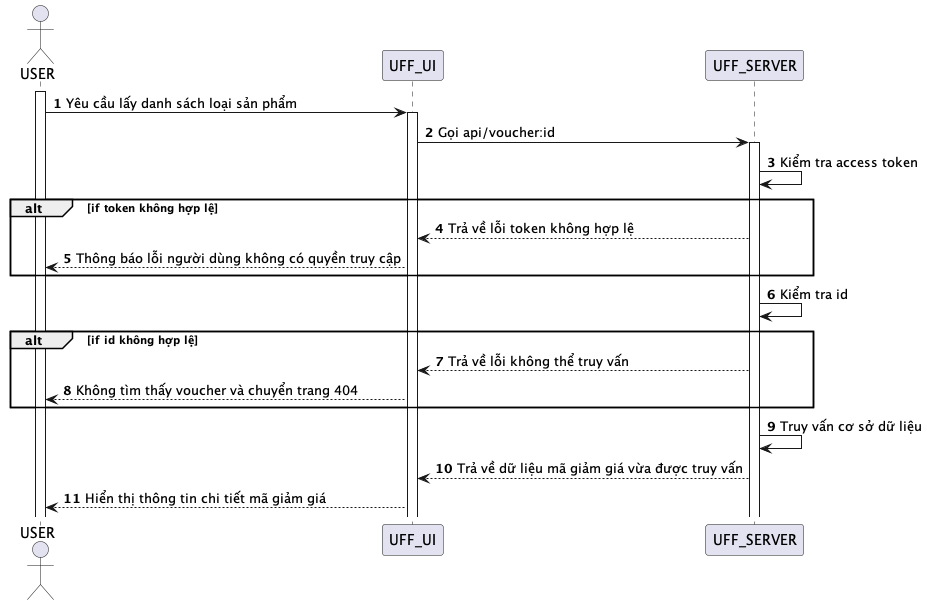

The diagram above was rendered by PlantUML. Its source (embedded in the PNG):
@startuml
autonumber
actor USER
activate USER
USER -> UFF_UI: Yêu cầu lấy danh sách loại sản phẩm
activate UFF_UI
UFF_UI -> UFF_SERVER: Gọi api/voucher:id
activate UFF_SERVER
UFF_SERVER -> UFF_SERVER: Kiểm tra access token
alt if token không hợp lệ
UFF_SERVER --> UFF_UI: Trả về lỗi token không hợp lệ
UFF_UI --> USER: Thông báo lỗi người dùng không có quyền truy cập
end

UFF_SERVER -> UFF_SERVER: Kiểm tra id


alt if id không hợp lệ
UFF_SERVER --> UFF_UI: Trả về lỗi không thể truy vấn
UFF_UI --> USER: Không tìm thấy voucher và chuyển trang 404
end



UFF_SERVER -> UFF_SERVER: Truy vấn cơ sở dữ liệu

UFF_SERVER --> UFF_UI: Trả về dữ liệu mã giảm giá vừa được truy vấn

UFF_UI --> USER: Hiển thị thông tin chi tiết mã giảm giá


@enduml